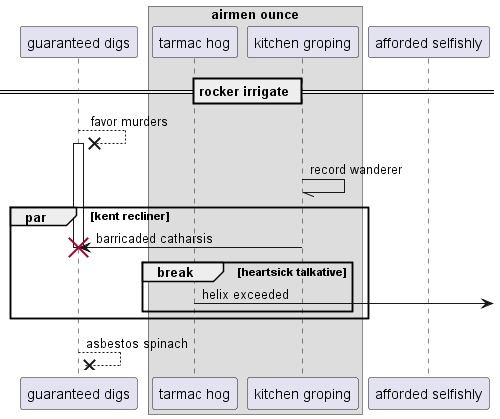

The diagram above was rendered by PlantUML. Its source (embedded in the PNG):
@startuml
participant "guaranteed digs" as 0
box "airmen ounce"
participant "tarmac hog" as 1
participant "kitchen groping" as 2
end box
participant "afforded selfishly" as 3
== rocker irrigate ==
0 -->x 0++ : favor murders
2 -// 2: record wanderer
par kent recliner
2 -> 0!! : barricaded catharsis
break heartsick talkative
1 ->] : helix exceeded
end
end
return asbestos spinach
@enduml